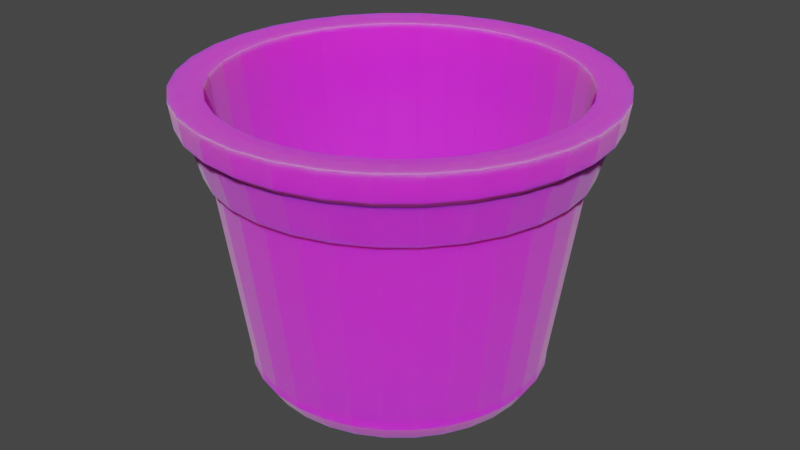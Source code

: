 # Source: Vaso_1.blend  (saved by Blender 3.1.7; exported with 4.5.12 LTS)
import bpy
from mathutils import Matrix  # noqa: F401  (used for matrix-valued properties, if any)

bpy.ops.wm.read_factory_settings(use_empty=True)
scene = bpy.context.scene
scene.name = 'Scene'

# ---- collections
col_collection = bpy.data.collections.new('Collection'); scene.collection.children.link(col_collection)

# ---- images (referenced by path relative to the original .blend; pixels are not part of the script)
import os
ASSET_DIR = os.environ.get("B2B_ASSET_DIR", "")  # directory of the original .blend (textures are referenced by path, not embedded)
HERE = os.path.dirname(os.path.abspath(__file__))  # packed textures are extracted next to this script under _unpacked/

def load_image(name, relpath, width, height, colorspace="sRGB"):
    """Load a texture the original file referenced (path relative to the .blend, or extracted next to this script)."""
    p = next((c for c in (os.path.join(HERE, relpath), os.path.join(ASSET_DIR, relpath)) if relpath and os.path.exists(c)), "")
    if p:
        img = bpy.data.images.load(p, check_existing=True)
        img.name = name
    else:  # same state as the original file: an image datablock whose file is absent (Cycles renders it pink)
        img = bpy.data.images.new(name, width, height)
        img.source = "FILE"
        img.filepath = "//" + (relpath or name)
    img.colorspace_settings.name = colorspace
    return img
img_textura_png = load_image('textura.png', 'texturas/textura.png', 1024, 1024, 'sRGB')

# ---- materials (node trees are filled in below, after node groups)
mat_base = bpy.data.materials.new('Base')
mat_base.use_transparent_shadow = False

# ---- material node trees
mat_base.use_nodes = True; mat_base.node_tree.nodes.clear()
_N = mat_base.node_tree.nodes; _L = mat_base.node_tree.links
n0 = _N.new('ShaderNodeBsdfPrincipled'); n0.name = 'Principled BSDF'; n0.location = (10, 300)
n0.distribution = 'GGX'
n0.subsurface_method = 'RANDOM_WALK_SKIN'
n0.inputs[2].default_value = 0.8864
n0.inputs[3].default_value = 1.45
n0.inputs[8].default_value = 1.0
n0.inputs[10].default_value = 0.2591
n0.inputs[12].default_value = 1.0
n0.inputs[13].default_value = 0.1864
n0.inputs[14].default_value = (0.4578, 0.1133, 0.0345, 1.0)
n0.inputs[15].default_value = 1.0
n0.inputs[24].default_value = 0.2
n0.inputs[27].default_value = (0.0, 0.0, 0.0, 1.0)
n0.inputs[28].default_value = 26.3
n1 = _N.new('ShaderNodeOutputMaterial'); n1.name = 'Material Output'; n1.location = (300, 300)
n2 = _N.new('ShaderNodeTexImage'); n2.name = 'Image Texture'; n2.location = (-340, 221)
n2.image = img_textura_png
n3 = _N.new('ShaderNodeMix'); n3.name = 'Mix'; n3.location = (-160, 180)
n3.data_type = 'RGBA'
n3.inputs[0].default_value = 0.2591
n3.inputs[7].default_value = (0.5129, 0.1252, 0.03665, 1.0)
_L.new(n0.outputs[0], n1.inputs[0])
_L.new(n2.outputs[0], n3.inputs[6])
_L.new(n3.outputs[2], n0.inputs[0])
n1.is_active_output = True

# ---- world
world_world = bpy.data.worlds.new('World'); scene.world = world_world
world_world.use_nodes = True; world_world.node_tree.nodes.clear()
_N = world_world.node_tree.nodes; _L = world_world.node_tree.links
n0 = _N.new('ShaderNodeOutputWorld'); n0.name = 'World Output'; n0.location = (300, 300)
n1 = _N.new('ShaderNodeBackground'); n1.name = 'Background'; n1.location = (10, 300)
n1.inputs[0].default_value = (0.05088, 0.05088, 0.05088, 1.0)
_L.new(n1.outputs[0], n0.inputs[0])
n0.is_active_output = True
world_world.color = (0.05088, 0.05088, 0.05088)
world_world.use_sun_shadow = False
world_world.sun_shadow_jitter_overblur = 0.0

# ---- meshes
me_circle = bpy.data.meshes.new('Circle')
me_circle.from_pydata([(0.0, 1.0, 0.1229), (-0.1951, 0.9808, 0.1229), (-0.3827, 0.9239, 0.1229), (-0.5556, 0.8315, 0.1229), (-0.7071, 0.7071, 0.1229), (-0.8315, 0.5556, 0.1229), (-0.9239, 0.3827, 0.1229), (-0.9808, 0.1951, 0.1229), (-1.0, -4.371e-08, 0.1229), (-0.9808, -0.1951, 0.1229), (-0.9239, -0.3827, 0.1229), (-0.8315, -0.5556, 0.1229), (-0.7071, -0.7071, 0.1229), (-0.5556, -0.8315, 0.1229), (-0.3827, -0.9239, 0.1229), (-0.1951, -0.9808, 0.1229), (8.742e-08, -1.0, 0.1229), (0.1951, -0.9808, 0.1229), (0.3827, -0.9239, 0.1229), (0.5556, -0.8315, 0.1229), (0.7071, -0.7071, 0.1229), (0.8315, -0.5556, 0.1229), (0.9239, -0.3827, 0.1229), (0.9808, -0.1951, 0.1229), (1.0, 1.192e-08, 0.1229), (0.9808, 0.1951, 0.1229), (0.9239, 0.3827, 0.1229), (0.8315, 0.5556, 0.1229), (0.7071, 0.7071, 0.1229), (0.5556, 0.8315, 0.1229), (0.3827, 0.9239, 0.1229), (0.1951, 0.9808, 0.1229), (7.75e-09, 1.257, 1.83), (-0.2452, 1.233, 1.83), (-0.481, 1.161, 1.83), (-0.6983, 1.045, 1.83), (-0.8887, 0.8887, 1.83), (-1.045, 0.6983, 1.83), (-1.161, 0.481, 1.83), (-1.233, 0.2452, 1.83), (-1.257, -5.016e-08, 1.83), (-1.233, -0.2452, 1.83), (-1.161, -0.481, 1.83), (-1.045, -0.6983, 1.83), (-0.8887, -0.8887, 1.83), (-0.6983, -1.045, 1.83), (-0.481, -1.161, 1.83), (-0.2452, -1.233, 1.83), (1.176e-07, -1.257, 1.83), (0.2452, -1.233, 1.83), (0.481, -1.161, 1.83), (0.6983, -1.045, 1.83), (0.8887, -0.8887, 1.83), (1.045, -0.6983, 1.83), (1.161, -0.481, 1.83), (1.233, -0.2452, 1.83), (1.257, 1.977e-08, 1.83), (1.233, 0.2452, 1.83), (1.161, 0.481, 1.83), (1.045, 0.6983, 1.83), (0.8887, 0.8887, 1.83), (0.6983, 1.045, 1.83), (0.481, 1.161, 1.83), (0.2452, 1.233, 1.83), (-1.019, 0.6809, 1.623), (-0.8667, 0.8667, 1.623), (6.808e-09, 1.226, 1.623), (0.2391, 1.202, 1.623), (0.6809, -1.019, 1.623), (0.469, -1.132, 1.623), (-1.132, 0.469, 1.623), (0.8667, -0.8667, 1.623), (-1.202, 0.2391, 1.623), (1.019, -0.6809, 1.623), (-1.226, -4.937e-08, 1.623), (1.132, -0.469, 1.623), (-1.202, -0.2391, 1.623), (1.202, -0.2391, 1.623), (-1.132, -0.469, 1.623), (1.226, 1.882e-08, 1.623), (-1.019, -0.6809, 1.623), (1.202, 0.2391, 1.623), (-0.8667, -0.8667, 1.623), (1.132, 0.469, 1.623), (-0.6809, -1.019, 1.623), (1.019, 0.6809, 1.623), (-0.469, -1.132, 1.623), (-0.2391, 1.202, 1.623), (0.8667, 0.8667, 1.623), (-0.2391, -1.202, 1.623), (-0.469, 1.132, 1.623), (0.6809, 1.019, 1.623), (1.14e-07, -1.226, 1.623), (-0.6809, 1.019, 1.623), (0.469, 1.132, 1.623), (0.2391, -1.202, 1.623), (-0.2733, 1.374, 1.842), (8.055e-09, 1.401, 1.842), (-0.536, 1.294, 1.842), (-0.7782, 1.165, 1.842), (-0.9905, 0.9905, 1.842), (-1.165, 0.7782, 1.842), (-1.294, 0.536, 1.842), (-1.374, 0.2733, 1.842), (-1.401, -5.389e-08, 1.842), (-1.374, -0.2733, 1.842), (-1.294, -0.536, 1.842), (-1.165, -0.7782, 1.842), (-0.9905, -0.9905, 1.842), (-0.7782, -1.165, 1.842), (-0.536, -1.294, 1.842), (-0.2733, -1.374, 1.842), (1.305e-07, -1.401, 1.842), (0.2733, -1.374, 1.842), (0.536, -1.294, 1.842), (0.7782, -1.165, 1.842), (0.9905, -0.9905, 1.842), (1.165, -0.7782, 1.842), (1.294, -0.536, 1.842), (1.374, -0.2733, 1.842), (1.401, 2.404e-08, 1.842), (1.374, 0.2733, 1.842), (1.294, 0.536, 1.842), (1.165, 0.7782, 1.842), (0.9905, 0.9905, 1.842), (0.7782, 1.165, 1.842), (0.536, 1.294, 1.842), (0.2733, 1.374, 1.842), (-0.2314, 1.163, 1.83), (8.177e-09, 1.186, 1.83), (-0.454, 1.096, 1.83), (-0.6591, 0.9864, 1.83), (-0.8388, 0.8388, 1.83), (-0.9864, 0.6591, 1.83), (-1.096, 0.454, 1.83), (-1.163, 0.2314, 1.83), (-1.186, -4.88e-08, 1.83), (-1.163, -0.2314, 1.83), (-1.096, -0.454, 1.83), (-0.9864, -0.6591, 1.83), (-0.8388, -0.8388, 1.83), (-0.6591, -0.9864, 1.83), (-0.454, -1.096, 1.83), (-0.2314, -1.163, 1.83), (1.119e-07, -1.186, 1.83), (0.2314, -1.163, 1.83), (0.454, -1.096, 1.83), (0.6591, -0.9864, 1.83), (0.8388, -0.8388, 1.83), (0.9864, -0.6591, 1.83), (1.096, -0.454, 1.83), (1.163, -0.2314, 1.83), (1.186, 1.72e-08, 1.83), (1.163, 0.2314, 1.83), (1.096, 0.454, 1.83), (0.9864, 0.6591, 1.83), (0.8388, 0.8388, 1.83), (0.6591, 0.9864, 1.83), (0.454, 1.096, 1.83), (0.2314, 1.163, 1.83), (-0.1931, 0.9705, 0.1399), (7.565e-08, 0.9896, 0.1399), (-0.3787, 0.9142, 0.1399), (-0.5498, 0.8228, 0.1399), (-0.6997, 0.6997, 0.1399), (-0.8228, 0.5498, 0.1399), (-0.9142, 0.3787, 0.1399), (-0.9705, 0.1931, 0.1399), (-0.9896, -4.206e-08, 0.1399), (-0.9705, -0.1931, 0.1399), (-0.9142, -0.3787, 0.1399), (-0.8228, -0.5498, 0.1399), (-0.6997, -0.6997, 0.1399), (-0.5498, -0.8228, 0.1399), (-0.3787, -0.9142, 0.1399), (-0.1931, -0.9705, 0.1399), (1.622e-07, -0.9896, 0.1399), (0.1931, -0.9705, 0.1399), (0.3787, -0.9142, 0.1399), (0.5498, -0.8228, 0.1399), (0.6997, -0.6997, 0.1399), (0.8228, -0.5498, 0.1399), (0.9142, -0.3787, 0.1399), (0.9705, -0.1931, 0.1399), (0.9896, 1.3e-08, 0.1399), (0.9705, 0.1931, 0.1399), (0.9142, 0.3787, 0.1399), (0.8228, 0.5498, 0.1399), (0.6997, 0.6997, 0.1399), (0.5498, 0.8228, 0.1399), (0.3787, 0.9142, 0.1399), (0.1931, 0.9705, 0.1399), (-1.144, 0.7643, 1.676), (-1.081, 0.7221, 1.617), (7.302e-09, 1.376, 1.676), (6.915e-09, 1.3, 1.617), (0.7643, -1.144, 1.676), (0.7221, -1.081, 1.617), (-1.271, 0.5265, 1.676), (-1.201, 0.4974, 1.617), (0.9728, -0.9728, 1.676), (0.9191, -0.9191, 1.617), (-1.349, 0.2684, 1.676), (-1.275, 0.2536, 1.617), (1.144, -0.7643, 1.676), (1.081, -0.7221, 1.617), (-1.376, -5.326e-08, 1.676), (-1.3, -5.126e-08, 1.617), (1.271, -0.5265, 1.676), (1.201, -0.4974, 1.617), (-1.349, -0.2684, 1.676), (-1.275, -0.2536, 1.617), (1.349, -0.2684, 1.676), (1.275, -0.2536, 1.617), (-1.271, -0.5265, 1.676), (-1.201, -0.4974, 1.617), (1.376, 2.328e-08, 1.676), (1.3, 2.106e-08, 1.617), (-1.144, -0.7643, 1.676), (-1.081, -0.7221, 1.617), (1.349, 0.2684, 1.676), (1.275, 0.2536, 1.617), (-0.9728, -0.9728, 1.676), (-0.9191, -0.9191, 1.617), (1.271, 0.5265, 1.676), (1.201, 0.4974, 1.617), (-0.7643, -1.144, 1.676), (-0.7221, -1.081, 1.617), (1.144, 0.7643, 1.676), (1.081, 0.7221, 1.617), (-0.5265, -1.271, 1.676), (-0.4974, -1.201, 1.617), (-0.2684, 1.349, 1.676), (-0.2536, 1.275, 1.617), (0.9728, 0.9728, 1.676), (0.9191, 0.9191, 1.617), (-0.2684, -1.349, 1.676), (-0.2536, -1.275, 1.617), (-0.5265, 1.271, 1.676), (-0.4974, 1.201, 1.617), (0.7643, 1.144, 1.676), (0.7221, 1.081, 1.617), (1.276e-07, -1.376, 1.676), (1.205e-07, -1.3, 1.617), (-0.7643, 1.144, 1.676), (-0.7221, 1.081, 1.617), (0.5265, 1.271, 1.676), (0.4974, 1.201, 1.617), (0.2684, -1.349, 1.676), (0.2536, -1.275, 1.617), (-0.9191, 0.9191, 1.617), (-0.9728, 0.9728, 1.676), (0.2536, 1.275, 1.617), (0.2684, 1.349, 1.676), (0.4974, -1.201, 1.617), (0.5265, -1.271, 1.676), (0.0, 1.0, 0.07256), (2.045e-08, 0.9105, 0.001781), (-0.1776, 0.893, 0.001781), (-0.1951, 0.9808, 0.07256), (-0.3484, 0.8412, 0.001781), (-0.3827, 0.9239, 0.07256), (-0.5059, 0.7571, 0.001781), (-0.5556, 0.8315, 0.07256), (-0.6438, 0.6438, 0.001781), (-0.7071, 0.7071, 0.07256), (-0.7571, 0.5059, 0.001781), (-0.8315, 0.5556, 0.07256), (-0.8412, 0.3484, 0.001781), (-0.9239, 0.3827, 0.07256), (-0.893, 0.1776, 0.001781), (-0.9808, 0.1951, 0.07256), (-0.9105, -3.927e-08, 0.001781), (-1.0, -4.371e-08, 0.07256), (-0.893, -0.1776, 0.001781), (-0.9808, -0.1951, 0.07256), (-0.8412, -0.3484, 0.001781), (-0.9239, -0.3827, 0.07256), (-0.7571, -0.5059, 0.001781), (-0.8315, -0.5556, 0.07256), (-0.6438, -0.6438, 0.001781), (-0.7071, -0.7071, 0.07256), (-0.5059, -0.7571, 0.001781), (-0.5556, -0.8315, 0.07256), (-0.3484, -0.8412, 0.001781), (-0.3827, -0.9239, 0.07256), (-0.1776, -0.893, 0.001781), (-0.1951, -0.9808, 0.07256), (7.876e-08, -0.9105, 0.001781), (8.742e-08, -1.0, 0.07256), (0.1776, -0.893, 0.001781), (0.1951, -0.9808, 0.07256), (0.3484, -0.8412, 0.001781), (0.3827, -0.9239, 0.07256), (0.5059, -0.7571, 0.001781), (0.5556, -0.8315, 0.07256), (0.6438, -0.6438, 0.001781), (0.7071, -0.7071, 0.07256), (0.7571, -0.5059, 0.001781), (0.8315, -0.5556, 0.07256), (0.8412, -0.3484, 0.001781), (0.9239, -0.3827, 0.07256), (0.893, -0.1776, 0.001781), (0.9808, -0.1951, 0.07256), (0.9105, 1.285e-08, 0.001781), (1.0, 1.192e-08, 0.07256), (0.893, 0.1776, 0.001781), (0.9808, 0.1951, 0.07256), (0.8412, 0.3484, 0.001781), (0.9239, 0.3827, 0.07256), (0.7571, 0.5059, 0.001781), (0.8315, 0.5556, 0.07256), (0.6438, 0.6438, 0.001781), (0.7071, 0.7071, 0.07256), (0.5059, 0.7571, 0.001781), (0.5556, 0.8315, 0.07256), (0.3484, 0.8412, 0.001781), (0.3827, 0.9239, 0.07256), (0.1776, 0.893, 0.001781), (0.1951, 0.9808, 0.07256), (1.816e-08, 0.9271, -0.03479), (-0.1809, 0.9093, -0.03479), (-0.3548, 0.8565, -0.03479), (-0.5151, 0.7709, -0.03479), (-0.6556, 0.6556, -0.03479), (-0.7709, 0.5151, -0.03479), (-0.8565, 0.3548, -0.03479), (-0.9093, 0.1809, -0.03479), (-0.9271, -3.958e-08, -0.03479), (-0.9093, -0.1809, -0.03479), (-0.8565, -0.3548, -0.03479), (-0.7709, -0.5151, -0.03479), (-0.6556, -0.6556, -0.03479), (-0.5151, -0.7709, -0.03479), (-0.3548, -0.8565, -0.03479), (-0.1809, -0.9093, -0.03479), (7.963e-08, -0.9271, -0.03479), (0.1809, -0.9093, -0.03479), (0.3548, -0.8565, -0.03479), (0.5151, -0.7709, -0.03479), (0.6556, -0.6556, -0.03479), (0.7709, -0.5151, -0.03479), (0.8565, -0.3548, -0.03479), (0.9093, -0.1809, -0.03479), (0.9271, 1.304e-08, -0.03479), (0.9093, 0.1809, -0.03479), (0.8565, 0.3548, -0.03479), (0.7709, 0.5151, -0.03479), (0.6556, 0.6556, -0.03479), (0.5151, 0.7709, -0.03479), (0.3548, 0.8565, -0.03479), (0.1809, 0.9093, -0.03479), (-1.05, 0.7018, 1.619), (6.86e-09, 1.263, 1.619), (0.7018, -1.05, 1.619), (-1.167, 0.4834, 1.619), (0.8932, -0.8932, 1.619), (-1.239, 0.2464, 1.619), (1.05, -0.7018, 1.619), (-1.263, -5.037e-08, 1.619), (1.167, -0.4834, 1.619), (-1.239, -0.2464, 1.619), (1.239, -0.2464, 1.619), (-1.167, -0.4834, 1.619), (1.263, 1.991e-08, 1.619), (-1.05, -0.7018, 1.619), (1.239, 0.2464, 1.619), (-0.8932, -0.8932, 1.619), (1.167, 0.4834, 1.619), (-0.7018, -1.05, 1.619), (1.05, 0.7018, 1.619), (-0.4834, -1.167, 1.619), (-0.2464, 1.239, 1.619), (0.8932, 0.8932, 1.619), (-0.2464, -1.239, 1.619), (-0.4834, 1.167, 1.619), (0.7018, 1.05, 1.619), (1.173e-07, -1.263, 1.619), (-0.7018, 1.05, 1.619), (0.4834, 1.167, 1.619), (0.2464, -1.239, 1.619), (-0.8932, 0.8932, 1.619), (0.2464, 1.239, 1.619), (0.4834, -1.167, 1.619), (-0.9889, 0.6608, 1.37), (6.568e-09, 1.189, 1.37), (0.6608, -0.9889, 1.37), (-1.099, 0.4552, 1.37), (0.841, -0.841, 1.37), (-1.167, 0.232, 1.37), (0.9889, -0.6608, 1.37), (-1.189, -4.808e-08, 1.37), (1.099, -0.4552, 1.37), (-1.167, -0.232, 1.37), (1.167, -0.232, 1.37), (-1.099, -0.4552, 1.37), (1.189, 1.809e-08, 1.37), (-0.9889, -0.6608, 1.37), (1.167, 0.232, 1.37), (-0.841, -0.841, 1.37), (1.099, 0.4552, 1.37), (-0.6608, -0.9889, 1.37), (0.9889, 0.6608, 1.37), (-0.4552, -1.099, 1.37), (-0.232, 1.167, 1.37), (0.841, 0.841, 1.37), (-0.232, -1.167, 1.37), (-0.4552, 1.099, 1.37), (0.6608, 0.9889, 1.37), (1.105e-07, -1.189, 1.37), (-0.6608, 0.9889, 1.37), (0.4552, 1.099, 1.37), (0.232, -1.167, 1.37), (-0.841, 0.841, 1.37), (0.232, 1.167, 1.37), (0.4552, -1.099, 1.37), (0.2551, -1.282, 1.624), (0.5004, -1.208, 1.624), (0.5004, 1.208, 1.624), (0.2551, 1.282, 1.624), (-0.7264, 1.087, 1.624), (-0.9246, 0.9246, 1.624), (1.217e-07, -1.308, 1.624), (0.7264, 1.087, 1.624), (-0.5004, 1.208, 1.624), (-0.2551, -1.282, 1.624), (0.9246, 0.9246, 1.624), (-0.2551, 1.282, 1.624), (-0.5004, -1.208, 1.624), (1.087, 0.7264, 1.624), (7.429e-09, 1.308, 1.624), (-0.7264, -1.087, 1.624), (1.208, 0.5004, 1.624), (-0.9246, -0.9246, 1.624), (1.282, 0.2551, 1.624), (-1.087, -0.7264, 1.624), (1.308, 2.103e-08, 1.624), (-1.208, -0.5004, 1.624), (1.282, -0.2551, 1.624), (-1.282, -0.2551, 1.624), (1.208, -0.5004, 1.624), (-1.308, -5.172e-08, 1.624), (1.087, -0.7264, 1.624), (-1.282, 0.2551, 1.624), (0.9246, -0.9246, 1.624), (-1.208, 0.5004, 1.624), (0.7264, -1.087, 1.624), (-1.087, 0.7264, 1.624), (0.2402, -1.208, 1.366), (0.4712, -1.137, 1.366), (0.4712, 1.137, 1.366), (0.2402, 1.208, 1.366), (-0.684, 1.024, 1.366), (-0.8706, 0.8706, 1.366), (1.148e-07, -1.231, 1.366), (0.684, 1.024, 1.366), (-0.4712, 1.137, 1.366), (-0.2402, -1.208, 1.366), (0.8706, 0.8706, 1.366), (-0.2402, 1.208, 1.366), (-0.4712, -1.137, 1.366), (1.024, 0.684, 1.366), (7.126e-09, 1.231, 1.366), (-0.684, -1.024, 1.366), (1.137, 0.4712, 1.366), (-0.8706, -0.8706, 1.366), (1.208, 0.2402, 1.366), (-1.024, -0.684, 1.366), (1.231, 1.915e-08, 1.366), (-1.137, -0.4712, 1.366), (1.208, -0.2402, 1.366), (-1.208, -0.2402, 1.366), (1.137, -0.4712, 1.366), (-1.231, -4.935e-08, 1.366), (1.024, -0.684, 1.366), (-1.208, 0.2402, 1.366), (0.8706, -0.8706, 1.366), (-1.137, 0.4712, 1.366), (0.684, -1.024, 1.366), (-1.024, 0.684, 1.366)], [], [(319, 256, 0, 31), (240, 246, 126, 125), (277, 279, 11, 10), (305, 307, 25, 24), (279, 281, 12, 11), (307, 309, 26, 25), (281, 283, 13, 12), (309, 311, 27, 26), (283, 285, 14, 13), (311, 313, 28, 27), (285, 287, 15, 14), (258, 257, 318, 316, 314, 312, 310, 308, 306, 304, 302, 300, 298, 296, 294, 292, 290, 288, 286, 284, 282, 280, 278, 276, 274, 272, 270, 268, 266, 264, 262, 260), (313, 315, 29, 28), (287, 289, 16, 15), (261, 263, 3, 2), (315, 317, 30, 29), (289, 291, 17, 16), (263, 265, 4, 3), (317, 319, 31, 30), (291, 293, 18, 17), (265, 267, 5, 4), (293, 295, 19, 18), (267, 269, 6, 5), (259, 261, 2, 1), (295, 297, 20, 19), (269, 271, 7, 6), (297, 299, 21, 20), (271, 273, 8, 7), (299, 301, 22, 21), (273, 275, 9, 8), (301, 303, 23, 22), (275, 277, 10, 9), (303, 305, 24, 23), (53, 54, 150, 149), (194, 232, 96, 97), (55, 54, 118, 119), (92, 95, 249, 243), (66, 87, 233, 195), (54, 53, 117, 118), (242, 248, 113, 112), (70, 72, 203, 199), (53, 52, 116, 117), (244, 251, 100, 99), (251, 192, 101, 100), (52, 51, 115, 116), (246, 253, 127, 126), (255, 196, 115, 114), (51, 50, 114, 115), (248, 255, 114, 113), (198, 202, 103, 102), (50, 49, 113, 114), (200, 204, 117, 116), (49, 48, 112, 113), (202, 206, 104, 103), (48, 47, 111, 112), (204, 208, 118, 117), (47, 46, 110, 111), (206, 210, 105, 104), (46, 45, 109, 110), (208, 212, 119, 118), (45, 44, 108, 109), (210, 214, 106, 105), (44, 43, 107, 108), (212, 216, 120, 119), (43, 42, 106, 107), (17, 18, 69, 95), (30, 31, 67, 94), (3, 4, 65, 93), (16, 17, 95, 92), (29, 30, 94, 91), (2, 3, 93, 90), (15, 16, 92, 89), (28, 29, 91, 88), (1, 2, 90, 87), (14, 15, 89, 86), (27, 28, 88, 85), (0, 1, 87, 66), (13, 14, 86, 84), (26, 27, 85, 83), (12, 13, 84, 82), (25, 26, 83, 81), (11, 12, 82, 80), (24, 25, 81, 79), (10, 11, 80, 78), (23, 24, 79, 77), (9, 10, 78, 76), (22, 23, 77, 75), (8, 9, 76, 74), (21, 22, 75, 73), (7, 8, 74, 72), (20, 21, 73, 71), (6, 7, 72, 70), (19, 20, 71, 68), (5, 6, 70, 64), (18, 19, 68, 69), (31, 0, 66, 67), (4, 5, 64, 65), (192, 198, 102, 101), (68, 71, 201, 197), (196, 200, 116, 115), (65, 64, 193, 250), (69, 68, 197, 254), (71, 73, 205, 201), (72, 74, 207, 203), (73, 75, 209, 205), (74, 76, 211, 207), (75, 77, 213, 209), (76, 78, 215, 211), (77, 79, 217, 213), (78, 80, 219, 215), (79, 81, 221, 217), (218, 222, 108, 107), (80, 82, 223, 219), (81, 83, 225, 221), (82, 84, 227, 223), (83, 85, 229, 225), (84, 86, 231, 227), (67, 66, 195, 252), (85, 88, 235, 229), (86, 89, 237, 231), (87, 90, 239, 233), (88, 91, 241, 235), (89, 92, 243, 237), (90, 93, 245, 239), (91, 94, 247, 241), (93, 65, 250, 245), (94, 67, 252, 247), (95, 69, 254, 249), (56, 55, 119, 120), (238, 244, 99, 98), (57, 56, 120, 121), (236, 242, 112, 111), (58, 57, 121, 122), (234, 240, 125, 124), (59, 58, 122, 123), (33, 32, 97, 96), (232, 238, 98, 96), (60, 59, 123, 124), (34, 33, 96, 98), (230, 236, 111, 110), (61, 60, 124, 125), (35, 34, 98, 99), (253, 194, 97, 127), (62, 61, 125, 126), (36, 35, 99, 100), (228, 234, 124, 123), (63, 62, 126, 127), (37, 36, 100, 101), (226, 230, 110, 109), (32, 63, 127, 97), (38, 37, 101, 102), (224, 228, 123, 122), (39, 38, 102, 103), (222, 226, 109, 108), (40, 39, 103, 104), (220, 224, 122, 121), (41, 40, 104, 105), (216, 220, 121, 120), (42, 41, 105, 106), (214, 218, 107, 106), (134, 135, 167, 166), (40, 41, 137, 136), (54, 55, 151, 150), (41, 42, 138, 137), (55, 56, 152, 151), (42, 43, 139, 138), (56, 57, 153, 152), (43, 44, 140, 139), (57, 58, 154, 153), (44, 45, 141, 140), (58, 59, 155, 154), (45, 46, 142, 141), (32, 33, 128, 129), (59, 60, 156, 155), (46, 47, 143, 142), (33, 34, 130, 128), (60, 61, 157, 156), (47, 48, 144, 143), (34, 35, 131, 130), (61, 62, 158, 157), (48, 49, 145, 144), (35, 36, 132, 131), (62, 63, 159, 158), (49, 50, 146, 145), (36, 37, 133, 132), (63, 32, 129, 159), (50, 51, 147, 146), (37, 38, 134, 133), (51, 52, 148, 147), (38, 39, 135, 134), (52, 53, 149, 148), (39, 40, 136, 135), (160, 162, 163, 164, 165, 166, 167, 168, 169, 170, 171, 172, 173, 174, 175, 176, 177, 178, 179, 180, 181, 182, 183, 184, 185, 186, 187, 188, 189, 190, 191, 161), (148, 149, 181, 180), (135, 136, 168, 167), (149, 150, 182, 181), (136, 137, 169, 168), (150, 151, 183, 182), (137, 138, 170, 169), (151, 152, 184, 183), (138, 139, 171, 170), (152, 153, 185, 184), (139, 140, 172, 171), (153, 154, 186, 185), (140, 141, 173, 172), (154, 155, 187, 186), (141, 142, 174, 173), (129, 128, 160, 161), (155, 156, 188, 187), (142, 143, 175, 174), (128, 130, 162, 160), (156, 157, 189, 188), (143, 144, 176, 175), (130, 131, 163, 162), (157, 158, 190, 189), (144, 145, 177, 176), (131, 132, 164, 163), (158, 159, 191, 190), (145, 146, 178, 177), (132, 133, 165, 164), (159, 129, 161, 191), (146, 147, 179, 178), (133, 134, 166, 165), (147, 148, 180, 179), (255, 248, 249, 254), (253, 246, 247, 252), (251, 244, 245, 250), (248, 242, 243, 249), (246, 240, 241, 247), (244, 238, 239, 245), (242, 236, 237, 243), (240, 234, 235, 241), (238, 232, 233, 239), (236, 230, 231, 237), (234, 228, 229, 235), (232, 194, 195, 233), (230, 226, 227, 231), (228, 224, 225, 229), (226, 222, 223, 227), (224, 220, 221, 225), (222, 218, 219, 223), (220, 216, 217, 221), (218, 214, 215, 219), (216, 212, 213, 217), (214, 210, 211, 215), (212, 208, 209, 213), (210, 206, 207, 211), (208, 204, 205, 209), (206, 202, 203, 207), (204, 200, 201, 205), (202, 198, 199, 203), (200, 196, 197, 201), (198, 192, 193, 199), (196, 255, 254, 197), (194, 253, 252, 195), (192, 251, 250, 193), (64, 70, 199, 193), (259, 256, 320, 321), (261, 259, 321, 322), (263, 261, 322, 323), (265, 263, 323, 324), (267, 265, 324, 325), (269, 267, 325, 326), (271, 269, 326, 327), (273, 271, 327, 328), (275, 273, 328, 329), (277, 275, 329, 330), (279, 277, 330, 331), (281, 279, 331, 332), (283, 281, 332, 333), (285, 283, 333, 334), (287, 285, 334, 335), (289, 287, 335, 336), (291, 289, 336, 337), (293, 291, 337, 338), (295, 293, 338, 339), (297, 295, 339, 340), (299, 297, 340, 341), (301, 299, 341, 342), (303, 301, 342, 343), (305, 303, 343, 344), (307, 305, 344, 345), (309, 307, 345, 346), (311, 309, 346, 347), (313, 311, 347, 348), (315, 313, 348, 349), (317, 315, 349, 350), (319, 317, 350, 351), (256, 319, 351, 320), (256, 259, 1, 0), (257, 258, 321, 320), (258, 260, 322, 321), (260, 262, 323, 322), (262, 264, 324, 323), (264, 266, 325, 324), (266, 268, 326, 325), (268, 270, 327, 326), (270, 272, 328, 327), (272, 274, 329, 328), (274, 276, 330, 329), (276, 278, 331, 330), (278, 280, 332, 331), (280, 282, 333, 332), (282, 284, 334, 333), (284, 286, 335, 334), (286, 288, 336, 335), (288, 290, 337, 336), (290, 292, 338, 337), (292, 294, 339, 338), (294, 296, 340, 339), (296, 298, 341, 340), (298, 300, 342, 341), (300, 302, 343, 342), (302, 304, 344, 343), (304, 306, 345, 344), (306, 308, 346, 345), (308, 310, 347, 346), (310, 312, 348, 347), (312, 314, 349, 348), (314, 316, 350, 349), (316, 318, 351, 350), (318, 257, 320, 351), (229, 225, 368, 370), (211, 207, 359, 361), (237, 231, 371, 374), (219, 215, 363, 365), (201, 197, 354, 356), (245, 239, 375, 378), (227, 223, 367, 369), (209, 205, 358, 360), (252, 247, 379, 382), (235, 229, 370, 373), (217, 213, 362, 364), (193, 199, 355, 352), (243, 237, 374, 377), (225, 221, 366, 368), (207, 203, 357, 359), (197, 254, 383, 354), (250, 245, 378, 381), (233, 195, 353, 372), (215, 211, 361, 363), (195, 252, 382, 353), (241, 235, 373, 376), (223, 219, 365, 367), (205, 201, 356, 358), (249, 243, 377, 380), (231, 227, 369, 371), (213, 209, 360, 362), (193, 250, 381, 352), (239, 233, 372, 375), (221, 217, 364, 366), (203, 199, 355, 357), (254, 249, 380, 383), (247, 241, 376, 379), (399, 401, 463, 465), (358, 356, 444, 442), (400, 402, 461, 464), (359, 357, 443, 441), (401, 403, 460, 463), (360, 358, 442, 440), (385, 404, 459, 462), (361, 359, 441, 439), (402, 405, 458, 461), (362, 360, 440, 438), (403, 406, 457, 460), (363, 361, 439, 437), (404, 407, 456, 459), (364, 362, 438, 436), (405, 408, 455, 458), (365, 363, 437, 435), (406, 409, 454, 457), (366, 364, 436, 434), (407, 410, 452, 456), (413, 384, 479, 453), (367, 365, 435, 433), (408, 411, 450, 455), (414, 385, 462, 451), (368, 366, 434, 432), (409, 412, 448, 454), (415, 386, 478, 449), (369, 367, 433, 431), (410, 413, 453, 452), (387, 384, 479, 477), (370, 368, 432, 429), (411, 414, 451, 450), (386, 388, 476, 478), (444, 446, 478, 476), (431, 433, 465, 463), (419, 418, 450, 451), (447, 479, 477, 445), (432, 434, 466, 464), (421, 420, 452, 453), (446, 417, 449, 478), (433, 435, 467, 465), (416, 422, 454, 448), (430, 419, 451, 462), (434, 436, 468, 466), (418, 423, 455, 450), (447, 421, 453, 479), (435, 437, 469, 467), (420, 424, 456, 452), (436, 438, 470, 468), (422, 425, 457, 454), (437, 439, 471, 469), (423, 426, 458, 455), (438, 440, 472, 470), (424, 427, 459, 456), (439, 441, 473, 471), (425, 428, 460, 457), (440, 442, 474, 472), (426, 429, 461, 458), (441, 443, 475, 473), (427, 430, 462, 459), (442, 444, 476, 474), (428, 431, 463, 460), (443, 445, 477, 475), (429, 432, 464, 461), (417, 416, 448, 449), (357, 355, 445, 443), (383, 380, 416, 417), (398, 400, 464, 466), (356, 354, 446, 444), (382, 379, 418, 419), (397, 399, 465, 467), (352, 355, 445, 447), (381, 378, 420, 421), (396, 398, 466, 468), (354, 383, 417, 446), (380, 377, 422, 416), (395, 397, 467, 469), (353, 382, 419, 430), (379, 376, 423, 418), (394, 396, 468, 470), (352, 381, 421, 447), (378, 375, 424, 420), (393, 395, 469, 471), (377, 374, 425, 422), (392, 394, 470, 472), (376, 373, 426, 423), (391, 393, 471, 473), (375, 372, 427, 424), (390, 392, 472, 474), (374, 371, 428, 425), (389, 391, 473, 475), (373, 370, 429, 426), (388, 390, 474, 476), (372, 353, 430, 427), (387, 389, 475, 477), (412, 415, 449, 448), (371, 369, 431, 428)])
_uv = me_circle.uv_layers.new(name='UVMap')
_uv.uv.foreach_set('vector', [0.6552, 0.2463, 0.6486, 0.2394, 0.6496, 0.2366, 0.6565, 0.2439, 0.8724, 0.5531, 0.7565, 0.5531, 0.7612, 0.6747, 0.8791, 0.6747, 0.5873, 0.2853, 0.5871, 0.2974, 0.585, 0.2976, 0.5852, 0.2849, 0.6639, 0.3235, 0.6671, 0.3125, 0.6692, 0.3135, 0.6657, 0.3251, 0.5871, 0.2974, 0.5884, 0.3093, 0.5864, 0.3102, 0.585, 0.2976, 0.6671, 0.3125, 0.6689, 0.3007, 0.671, 0.3011, 0.6692, 0.3135, 0.5884, 0.3093, 0.5913, 0.3206, 0.5894, 0.322, 0.5864, 0.3102, 0.6689, 0.3007, 0.6692, 0.2886, 0.6713, 0.2883, 0.671, 0.3011, 0.5913, 0.3206, 0.5956, 0.3308, 0.5939, 0.3328, 0.5894, 0.322, 0.6692, 0.2886, 0.6678, 0.2766, 0.6699, 0.2758, 0.6713, 0.2883, 0.5956, 0.3308, 0.6011, 0.3396, 0.5997, 0.342, 0.5939, 0.3328, 0.5959, 0.06527, 0.6486, 0.1002, 0.6956, 0.15, 0.7351, 0.2129, 0.7656, 0.2861, 0.7859, 0.3671, 0.7955, 0.4526, 0.7936, 0.5394, 0.781, 0.6241, 0.7576, 0.7032, 0.7243, 0.7738, 0.6824, 0.8332, 0.6335, 0.8791, 0.5794, 0.9096, 0.5222, 0.9239, 0.4641, 0.9209, 0.4074, 0.9022, 0.3545, 0.8673, 0.3075, 0.8175, 0.2679, 0.7546, 0.2371, 0.6815, 0.2167, 0.6008, 0.2072, 0.5156, 0.2091, 0.4289, 0.2219, 0.3443, 0.2455, 0.2654, 0.2791, 0.1949, 0.3214, 0.1355, 0.3704, 0.08894, 0.4244, 0.05798, 0.4814, 0.0436, 0.5393, 0.04655, 0.6678, 0.2766, 0.665, 0.2653, 0.6669, 0.2639, 0.6699, 0.2758, 0.6011, 0.3396, 0.6077, 0.3465, 0.6067, 0.3494, 0.5997, 0.342, 0.6334, 0.2318, 0.6253, 0.2315, 0.6251, 0.2282, 0.6336, 0.2286, 0.665, 0.2653, 0.6607, 0.2551, 0.6624, 0.2531, 0.6669, 0.2639, 0.6077, 0.3465, 0.6151, 0.3514, 0.6144, 0.3545, 0.6067, 0.3494, 0.6253, 0.2315, 0.6173, 0.2335, 0.6168, 0.2304, 0.6251, 0.2282, 0.6607, 0.2551, 0.6552, 0.2463, 0.6565, 0.2439, 0.6624, 0.2531, 0.6151, 0.3514, 0.623, 0.3541, 0.6227, 0.3573, 0.6144, 0.3545, 0.6173, 0.2335, 0.6098, 0.2378, 0.6088, 0.2349, 0.6168, 0.2304, 0.623, 0.3541, 0.6311, 0.3545, 0.6312, 0.3577, 0.6227, 0.3573, 0.6098, 0.2378, 0.603, 0.2443, 0.6016, 0.2417, 0.6088, 0.2349, 0.6412, 0.2345, 0.6334, 0.2318, 0.6336, 0.2286, 0.6419, 0.2314, 0.6311, 0.3545, 0.639, 0.3524, 0.6396, 0.3556, 0.6312, 0.3577, 0.603, 0.2443, 0.5971, 0.2526, 0.5955, 0.2505, 0.6016, 0.2417, 0.639, 0.3524, 0.6466, 0.3481, 0.6475, 0.351, 0.6396, 0.3556, 0.5971, 0.2526, 0.5924, 0.2625, 0.5906, 0.2609, 0.5955, 0.2505, 0.6466, 0.3481, 0.6534, 0.3417, 0.6547, 0.3442, 0.6475, 0.351, 0.5924, 0.2625, 0.5891, 0.2735, 0.5871, 0.2725, 0.5906, 0.2609, 0.6534, 0.3417, 0.6592, 0.3334, 0.6609, 0.3355, 0.6547, 0.3442, 0.5891, 0.2735, 0.5873, 0.2853, 0.5852, 0.2849, 0.5871, 0.2725, 0.6592, 0.3334, 0.6639, 0.3235, 0.6657, 0.3251, 0.6609, 0.3355, 0.7229, 0.2873, 0.7445, 0.3665, 0.729, 0.3734, 0.7086, 0.2986, 0.5, 0.5531, 0.3692, 0.5531, 0.3669, 0.6747, 0.5, 0.6747, 0.7555, 0.4506, 0.7445, 0.3665, 0.7767, 0.3516, 0.789, 0.4454, 0.5412, 0.5378, 0.5747, 0.5586, 0.5714, 0.5746, 0.536, 0.5525, 0.7151, 0.04813, 0.6817, 0.02733, 0.6849, 0.01139, 0.7204, 0.03345, 0.7445, 0.3665, 0.7229, 0.2873, 0.7525, 0.2632, 0.7767, 0.3516, 0.5, 0.5531, 0.6308, 0.5531, 0.6331, 0.6747, 0.5, 0.6747, 0.5111, 0.07845, 0.4855, 0.1169, 0.4769, 0.1063, 0.5041, 0.0655, 0.7229, 0.2873, 0.6913, 0.2159, 0.7172, 0.1836, 0.7525, 0.2632, 0.1276, 0.5531, 0.02605, 0.5531, 0.01746, 0.6747, 0.1209, 0.6747, 0.9739, 0.5531, 0.8724, 0.5531, 0.8791, 0.6747, 0.9825, 0.6747, 0.6913, 0.2159, 0.6511, 0.1552, 0.6724, 0.1159, 0.7172, 0.1836, 0.7565, 0.5531, 0.6308, 0.5531, 0.6331, 0.6747, 0.7612, 0.6747, 0.7565, 0.5531, 0.8724, 0.5531, 0.8791, 0.6747, 0.7612, 0.6747, 0.6511, 0.1552, 0.6039, 0.1074, 0.6196, 0.06264, 0.6724, 0.1159, 0.6308, 0.5531, 0.7565, 0.5531, 0.7612, 0.6747, 0.6331, 0.6747, 0.7565, 0.5531, 0.6308, 0.5531, 0.6331, 0.6747, 0.7612, 0.6747, 0.6039, 0.1074, 0.5513, 0.07446, 0.5609, 0.02593, 0.6196, 0.06264, 0.02605, 0.5531, 0.1276, 0.5531, 0.1209, 0.6747, 0.01746, 0.6747, 0.5513, 0.07446, 0.4955, 0.05755, 0.4986, 0.007124, 0.5609, 0.02593, 0.6308, 0.5531, 0.5, 0.5531, 0.5, 0.6747, 0.6331, 0.6747, 0.4955, 0.05755, 0.4385, 0.05733, 0.4351, 0.006956, 0.4986, 0.007124, 0.1276, 0.5531, 0.2435, 0.5531, 0.2388, 0.6747, 0.1209, 0.6747, 0.4385, 0.05733, 0.3826, 0.07382, 0.3727, 0.02543, 0.4351, 0.006956, 0.5, 0.5531, 0.3692, 0.5531, 0.3669, 0.6747, 0.5, 0.6747, 0.3826, 0.07382, 0.3299, 0.1064, 0.3139, 0.06185, 0.3727, 0.02543, 0.2435, 0.5531, 0.3692, 0.5531, 0.3669, 0.6747, 0.2388, 0.6747, 0.3299, 0.1064, 0.2825, 0.1538, 0.261, 0.1148, 0.3139, 0.06185, 0.3692, 0.5531, 0.2435, 0.5531, 0.2388, 0.6747, 0.3669, 0.6747, 0.2825, 0.1538, 0.2421, 0.2142, 0.216, 0.1823, 0.261, 0.1148, 0.3692, 0.5531, 0.5, 0.5531, 0.5, 0.6747, 0.3669, 0.6747, 0.2421, 0.2142, 0.2103, 0.2854, 0.1806, 0.2617, 0.216, 0.1823, 0.4695, 0.6056, 0.4839, 0.6104, 0.4621, 0.9776, 0.4006, 0.9593, 0.5526, 0.4299, 0.5425, 0.4139, 0.6961, 0.127, 0.7404, 0.1936, 0.4881, 0.3867, 0.4736, 0.3904, 0.4004, 0.03865, 0.4619, 0.02023, 0.4561, 0.5966, 0.4695, 0.6056, 0.4006, 0.9593, 0.3427, 0.9232, 0.5604, 0.4485, 0.5526, 0.4299, 0.7404, 0.1936, 0.7753, 0.272, 0.5028, 0.3874, 0.4881, 0.3867, 0.4619, 0.02023, 0.5246, 0.02021, 0.4441, 0.5839, 0.4561, 0.5966, 0.3427, 0.9232, 0.2906, 0.8709, 0.5656, 0.4691, 0.5604, 0.4485, 0.7753, 0.272, 0.7993, 0.3591, 0.5171, 0.3922, 0.5028, 0.3874, 0.5246, 0.02021, 0.5861, 0.03858, 0.434, 0.5679, 0.4441, 0.5839, 0.2906, 0.8709, 0.2462, 0.8043, 0.5681, 0.4909, 0.5656, 0.4691, 0.7993, 0.3591, 0.8115, 0.4516, 0.5306, 0.4012, 0.5171, 0.3922, 0.5861, 0.03858, 0.644, 0.07462, 0.4262, 0.5493, 0.434, 0.5679, 0.2462, 0.8043, 0.2114, 0.7259, 0.5676, 0.513, 0.5681, 0.4909, 0.8115, 0.4516, 0.8115, 0.5459, 0.4209, 0.5287, 0.4262, 0.5493, 0.2114, 0.7259, 0.1873, 0.6388, 0.5644, 0.5345, 0.5676, 0.513, 0.8115, 0.5459, 0.7993, 0.6383, 0.4185, 0.507, 0.4209, 0.5287, 0.1873, 0.6388, 0.1751, 0.5463, 0.5585, 0.5546, 0.5644, 0.5345, 0.7993, 0.6383, 0.7753, 0.7255, 0.4189, 0.485, 0.4185, 0.507, 0.1751, 0.5463, 0.1751, 0.452, 0.55, 0.5726, 0.5585, 0.5546, 0.7753, 0.7255, 0.7405, 0.8039, 0.4222, 0.4635, 0.4189, 0.485, 0.1751, 0.452, 0.1873, 0.3595, 0.5393, 0.5878, 0.55, 0.5726, 0.7405, 0.8039, 0.6962, 0.8706, 0.4282, 0.4433, 0.4222, 0.4635, 0.1873, 0.3595, 0.2113, 0.2723, 0.5269, 0.5995, 0.5393, 0.5878, 0.6962, 0.8706, 0.6441, 0.923, 0.4367, 0.4253, 0.4282, 0.4433, 0.2113, 0.2723, 0.2461, 0.1939, 0.5131, 0.6074, 0.5269, 0.5995, 0.6441, 0.923, 0.5862, 0.9591, 0.4474, 0.4101, 0.4367, 0.4253, 0.2461, 0.1939, 0.2904, 0.1272, 0.4986, 0.6111, 0.5131, 0.6074, 0.5862, 0.9591, 0.5248, 0.9776, 0.4598, 0.3983, 0.4474, 0.4101, 0.2904, 0.1272, 0.3425, 0.07476, 0.4839, 0.6104, 0.4986, 0.6111, 0.5248, 0.9776, 0.4621, 0.9776, 0.5425, 0.4139, 0.5306, 0.4012, 0.644, 0.07462, 0.6961, 0.127, 0.4736, 0.3904, 0.4598, 0.3983, 0.3425, 0.07476, 0.4004, 0.03865, 0.8724, 0.5531, 0.7565, 0.5531, 0.7612, 0.6747, 0.8791, 0.6747, 0.6463, 0.5692, 0.6818, 0.5585, 0.6849, 0.5745, 0.6473, 0.5858, 0.8724, 0.5531, 0.9739, 0.5531, 0.9825, 0.6747, 0.8791, 0.6747, 0.5746, 0.02737, 0.5411, 0.04821, 0.536, 0.03346, 0.5714, 0.01138, 0.6101, 0.5692, 0.6463, 0.5692, 0.6473, 0.5858, 0.609, 0.5858, 0.6818, 0.5585, 0.7152, 0.5377, 0.7204, 0.5524, 0.6849, 0.5745, 0.4855, 0.1169, 0.4654, 0.1622, 0.4556, 0.1543, 0.4769, 0.1063, 0.7152, 0.5377, 0.7452, 0.5074, 0.7522, 0.5204, 0.7204, 0.5524, 0.4654, 0.1622, 0.4516, 0.2125, 0.441, 0.2076, 0.4556, 0.1543, 0.7452, 0.5074, 0.7708, 0.4689, 0.7794, 0.4796, 0.7522, 0.5204, 0.4516, 0.2125, 0.4445, 0.2659, 0.4335, 0.2642, 0.441, 0.2076, 0.7708, 0.4689, 0.7909, 0.4237, 0.8006, 0.4316, 0.7794, 0.4796, 0.4445, 0.2659, 0.4445, 0.3203, 0.4335, 0.3219, 0.4335, 0.2642, 0.7909, 0.4237, 0.8047, 0.3734, 0.8153, 0.3783, 0.8006, 0.4316, 0.1276, 0.5531, 0.02605, 0.5531, 0.01746, 0.6747, 0.1209, 0.6747, 0.4445, 0.3203, 0.4516, 0.3737, 0.441, 0.3785, 0.4335, 0.3219, 0.8047, 0.3734, 0.8118, 0.3201, 0.8228, 0.3218, 0.8153, 0.3783, 0.4516, 0.3737, 0.4654, 0.4239, 0.4556, 0.4318, 0.441, 0.3785, 0.8118, 0.3201, 0.8118, 0.2656, 0.8228, 0.2641, 0.8228, 0.3218, 0.4654, 0.4239, 0.4856, 0.4692, 0.477, 0.4797, 0.4556, 0.4318, 0.7452, 0.07834, 0.7151, 0.04813, 0.7204, 0.03345, 0.7522, 0.06549, 0.8118, 0.2656, 0.8047, 0.2123, 0.8153, 0.2075, 0.8228, 0.2641, 0.4856, 0.4692, 0.5112, 0.5076, 0.5041, 0.5205, 0.477, 0.4797, 0.6817, 0.02733, 0.6462, 0.01673, 0.6473, 0.0001363, 0.6849, 0.01139, 0.8047, 0.2123, 0.7908, 0.162, 0.8006, 0.1542, 0.8153, 0.2075, 0.5112, 0.5076, 0.5412, 0.5378, 0.536, 0.5525, 0.5041, 0.5205, 0.6462, 0.01673, 0.61, 0.01675, 0.609, 0.0001346, 0.6473, 0.0001363, 0.7908, 0.162, 0.7707, 0.1168, 0.7793, 0.1063, 0.8006, 0.1542, 0.61, 0.01675, 0.5746, 0.02737, 0.5714, 0.01138, 0.609, 0.0001346, 0.7707, 0.1168, 0.7452, 0.07834, 0.7522, 0.06549, 0.7793, 0.1063, 0.5747, 0.5586, 0.6101, 0.5692, 0.609, 0.5858, 0.5714, 0.5746, 0.7554, 0.5363, 0.7555, 0.4506, 0.789, 0.4454, 0.7889, 0.541, 0.2435, 0.5531, 0.1276, 0.5531, 0.1209, 0.6747, 0.2388, 0.6747, 0.7441, 0.6204, 0.7554, 0.5363, 0.7889, 0.541, 0.7763, 0.6348, 0.3692, 0.5531, 0.5, 0.5531, 0.5, 0.6747, 0.3669, 0.6747, 0.7221, 0.6994, 0.7441, 0.6204, 0.7763, 0.6348, 0.7519, 0.7231, 0.9739, 0.5531, 0.8724, 0.5531, 0.8791, 0.6747, 0.9825, 0.6747, 0.6904, 0.7706, 0.7221, 0.6994, 0.7519, 0.7231, 0.7165, 0.8025, 0.3812, 0.9104, 0.437, 0.9273, 0.4339, 0.9777, 0.3716, 0.959, 0.3692, 0.5531, 0.2435, 0.5531, 0.2388, 0.6747, 0.3669, 0.6747, 0.65, 0.831, 0.6904, 0.7706, 0.7165, 0.8025, 0.6714, 0.87, 0.3286, 0.8775, 0.3812, 0.9104, 0.3716, 0.959, 0.3129, 0.9222, 0.2435, 0.5531, 0.3692, 0.5531, 0.3669, 0.6747, 0.2388, 0.6747, 0.6025, 0.8784, 0.65, 0.831, 0.6714, 0.87, 0.6185, 0.923, 0.2813, 0.8297, 0.3286, 0.8775, 0.3129, 0.9222, 0.2601, 0.869, 0.6308, 0.5531, 0.5, 0.5531, 0.5, 0.6747, 0.6331, 0.6747, 0.5498, 0.911, 0.6025, 0.8784, 0.6185, 0.923, 0.5598, 0.9594, 0.2411, 0.7689, 0.2813, 0.8297, 0.2601, 0.869, 0.2152, 0.8013, 0.8724, 0.5531, 0.9739, 0.5531, 0.9825, 0.6747, 0.8791, 0.6747, 0.4939, 0.9275, 0.5498, 0.911, 0.5598, 0.9594, 0.4974, 0.9779, 0.2096, 0.6976, 0.2411, 0.7689, 0.2152, 0.8013, 0.18, 0.7217, 0.1276, 0.5531, 0.2435, 0.5531, 0.2388, 0.6747, 0.1209, 0.6747, 0.437, 0.9273, 0.4939, 0.9275, 0.4974, 0.9779, 0.4339, 0.9777, 0.1879, 0.6183, 0.2096, 0.6976, 0.18, 0.7217, 0.1558, 0.6333, 0.7565, 0.5531, 0.8724, 0.5531, 0.8791, 0.6747, 0.7612, 0.6747, 0.177, 0.5342, 0.1879, 0.6183, 0.1558, 0.6333, 0.1435, 0.5394, 0.02605, 0.5531, 0.1276, 0.5531, 0.1209, 0.6747, 0.01746, 0.6747, 0.1771, 0.4485, 0.177, 0.5342, 0.1435, 0.5394, 0.1436, 0.4438, 0.6308, 0.5531, 0.7565, 0.5531, 0.7612, 0.6747, 0.6331, 0.6747, 0.1884, 0.3645, 0.1771, 0.4485, 0.1436, 0.4438, 0.1561, 0.35, 0.5, 0.5531, 0.6308, 0.5531, 0.6331, 0.6747, 0.5, 0.6747, 0.2103, 0.2854, 0.1884, 0.3645, 0.1561, 0.35, 0.1806, 0.2617, 0.2435, 0.5531, 0.1276, 0.5531, 0.1209, 0.6747, 0.2388, 0.6747, 0.02174, 0.6394, 0.009455, 0.5453, 0.2756, 0.5039, 0.2773, 0.5207, 0.1771, 0.4485, 0.1884, 0.3645, 0.2038, 0.3717, 0.1932, 0.451, 0.7445, 0.3665, 0.7555, 0.4506, 0.7394, 0.4529, 0.729, 0.3734, 0.1884, 0.3645, 0.2103, 0.2854, 0.2245, 0.297, 0.2038, 0.3717, 0.7555, 0.4506, 0.7554, 0.5363, 0.7393, 0.5338, 0.7394, 0.4529, 0.2103, 0.2854, 0.2421, 0.2142, 0.2545, 0.2298, 0.2245, 0.297, 0.7554, 0.5363, 0.7441, 0.6204, 0.7287, 0.6131, 0.7393, 0.5338, 0.2421, 0.2142, 0.2825, 0.1538, 0.2927, 0.1727, 0.2545, 0.2298, 0.7441, 0.6204, 0.7221, 0.6994, 0.708, 0.6878, 0.7287, 0.6131, 0.2825, 0.1538, 0.3299, 0.1064, 0.3375, 0.1279, 0.2927, 0.1727, 0.7221, 0.6994, 0.6904, 0.7706, 0.6779, 0.755, 0.708, 0.6878, 0.3299, 0.1064, 0.3826, 0.07382, 0.3872, 0.09714, 0.3375, 0.1279, 0.437, 0.9273, 0.3812, 0.9104, 0.386, 0.8872, 0.4387, 0.9031, 0.6904, 0.7706, 0.65, 0.831, 0.6398, 0.8121, 0.6779, 0.755, 0.3826, 0.07382, 0.4385, 0.05733, 0.44, 0.08154, 0.3872, 0.09714, 0.3812, 0.9104, 0.3286, 0.8775, 0.3363, 0.8561, 0.386, 0.8872, 0.65, 0.831, 0.6025, 0.8784, 0.595, 0.8569, 0.6398, 0.8121, 0.4385, 0.05733, 0.4955, 0.05755, 0.4938, 0.08172, 0.44, 0.08154, 0.3286, 0.8775, 0.2813, 0.8297, 0.2916, 0.811, 0.3363, 0.8561, 0.6025, 0.8784, 0.5498, 0.911, 0.5453, 0.8877, 0.595, 0.8569, 0.4955, 0.05755, 0.5513, 0.07446, 0.5465, 0.09768, 0.4938, 0.08172, 0.2813, 0.8297, 0.2411, 0.7689, 0.2537, 0.7536, 0.2916, 0.811, 0.5498, 0.911, 0.4939, 0.9275, 0.4925, 0.9033, 0.5453, 0.8877, 0.5513, 0.07446, 0.6039, 0.1074, 0.5962, 0.1288, 0.5465, 0.09768, 0.2411, 0.7689, 0.2096, 0.6976, 0.2239, 0.6862, 0.2537, 0.7536, 0.4939, 0.9275, 0.437, 0.9273, 0.4387, 0.9031, 0.4925, 0.9033, 0.6039, 0.1074, 0.6511, 0.1552, 0.6408, 0.1739, 0.5962, 0.1288, 0.2096, 0.6976, 0.1879, 0.6183, 0.2034, 0.6114, 0.2239, 0.6862, 0.6511, 0.1552, 0.6913, 0.2159, 0.6788, 0.2312, 0.6408, 0.1739, 0.1879, 0.6183, 0.177, 0.5342, 0.1931, 0.532, 0.2034, 0.6114, 0.6913, 0.2159, 0.7229, 0.2873, 0.7086, 0.2986, 0.6788, 0.2312, 0.177, 0.5342, 0.1771, 0.4485, 0.1932, 0.451, 0.1931, 0.532, 0.3909, 0.9552, 0.3319, 0.9155, 0.2793, 0.859, 0.2354, 0.7879, 0.2016, 0.7051, 0.1795, 0.6138, 0.1695, 0.5172, 0.1726, 0.4195, 0.187, 0.3241, 0.2137, 0.2353, 0.2516, 0.1564, 0.2992, 0.09058, 0.3545, 0.03946, 0.4155, 0.006023, 0.4799, -0.008505, 0.5452, -0.003298, 0.6089, 0.01779, 0.6684, 0.05756, 0.7212, 0.1141, 0.7654, 0.1854, 0.7995, 0.2679, 0.822, 0.3587, 0.8319, 0.4545, 0.8289, 0.5514, 0.8142, 0.6463, 0.7871, 0.7348, 0.7487, 0.8135, 0.7005, 0.8793, 0.645, 0.9313, 0.5839, 0.9656, 0.5194, 0.9808, 0.4542, 0.9762, 0.5849, 0.189, 0.6202, 0.2689, 0.3852, 0.4606, 0.3792, 0.4462, 0.009455, 0.5453, 0.009607, 0.4494, 0.2761, 0.4869, 0.2756, 0.5039, 0.6202, 0.2689, 0.6444, 0.3575, 0.3891, 0.4764, 0.3852, 0.4606, 0.009607, 0.4494, 0.02219, 0.3555, 0.2786, 0.4703, 0.2761, 0.4869, 0.6444, 0.3575, 0.6567, 0.4516, 0.3908, 0.493, 0.3891, 0.4764, 0.02219, 0.3555, 0.04673, 0.267, 0.2832, 0.4549, 0.2786, 0.4703, 0.6567, 0.4516, 0.6566, 0.5475, 0.3903, 0.5099, 0.3908, 0.493, 0.04673, 0.267, 0.08227, 0.1874, 0.2898, 0.4412, 0.2832, 0.4549, 0.6566, 0.5475, 0.644, 0.6415, 0.3877, 0.5264, 0.3903, 0.5099, 0.08227, 0.1874, 0.1274, 0.1197, 0.2981, 0.4297, 0.2898, 0.4412, 0.644, 0.6415, 0.6194, 0.73, 0.383, 0.5418, 0.3877, 0.5264, 0.1274, 0.1197, 0.1805, 0.06666, 0.3077, 0.4208, 0.2981, 0.4297, 0.6194, 0.73, 0.5839, 0.8096, 0.3763, 0.5555, 0.383, 0.5418, 0.1805, 0.06666, 0.2395, 0.03019, 0.3183, 0.415, 0.3077, 0.4208, 0.3004, 0.9851, 0.238, 0.9662, 0.3141, 0.5801, 0.3251, 0.5838, 0.5839, 0.8096, 0.5387, 0.8772, 0.3679, 0.5669, 0.3763, 0.5555, 0.2395, 0.03019, 0.302, 0.01171, 0.3296, 0.4125, 0.3183, 0.415, 0.238, 0.9662, 0.1792, 0.9293, 0.3038, 0.5732, 0.3141, 0.5801, 0.5387, 0.8772, 0.4856, 0.9303, 0.3583, 0.576, 0.3679, 0.5669, 0.302, 0.01171, 0.3657, 0.01193, 0.3409, 0.4134, 0.3296, 0.4125, 0.1792, 0.9293, 0.1263, 0.8759, 0.2947, 0.5634, 0.3038, 0.5732, 0.4856, 0.9303, 0.4267, 0.9668, 0.3476, 0.5819, 0.3583, 0.576, 0.3657, 0.01193, 0.4282, 0.03083, 0.352, 0.417, 0.3409, 0.4134, 0.1263, 0.8759, 0.08128, 0.8079, 0.287, 0.551, 0.2947, 0.5634, 0.4267, 0.9668, 0.3642, 0.9853, 0.3364, 0.5846, 0.3476, 0.5819, 0.4282, 0.03083, 0.487, 0.0677, 0.3623, 0.424, 0.352, 0.417, 0.08128, 0.8079, 0.04599, 0.7281, 0.2811, 0.5366, 0.287, 0.551, 0.3642, 0.9853, 0.3004, 0.9851, 0.3251, 0.5838, 0.3364, 0.5846, 0.487, 0.0677, 0.5399, 0.1211, 0.3715, 0.4338, 0.3623, 0.424, 0.04599, 0.7281, 0.02174, 0.6394, 0.2773, 0.5207, 0.2811, 0.5366, 0.5399, 0.1211, 0.5849, 0.189, 0.3792, 0.4462, 0.3715, 0.4338, 0.5211, 0.4232, 0.5108, 0.4185, 0.5102, 0.423, 0.52, 0.4274, 0.5108, 0.5815, 0.5211, 0.5768, 0.52, 0.5726, 0.5102, 0.577, 0.4609, 0.5588, 0.4693, 0.5691, 0.471, 0.5653, 0.4631, 0.5555, 0.5108, 0.4185, 0.5, 0.4169, 0.5, 0.4215, 0.5102, 0.423, 0.5211, 0.5768, 0.5307, 0.5691, 0.529, 0.5653, 0.52, 0.5726, 0.4693, 0.5691, 0.4789, 0.5768, 0.48, 0.5726, 0.471, 0.5653, 0.5, 0.4169, 0.4892, 0.4185, 0.4898, 0.423, 0.5, 0.4215, 0.5307, 0.5691, 0.5391, 0.5588, 0.5369, 0.5555, 0.529, 0.5653, 0.4789, 0.5768, 0.4892, 0.5815, 0.4898, 0.577, 0.48, 0.5726, 0.4892, 0.4185, 0.4789, 0.4232, 0.48, 0.4274, 0.4898, 0.423, 0.5391, 0.5588, 0.5459, 0.5462, 0.5434, 0.5436, 0.5369, 0.5555, 0.4892, 0.5815, 0.5, 0.5831, 0.5, 0.5785, 0.4898, 0.577, 0.4789, 0.4232, 0.4693, 0.4309, 0.471, 0.4347, 0.48, 0.4274, 0.5459, 0.5462, 0.551, 0.5318, 0.5482, 0.5301, 0.5434, 0.5436, 0.4693, 0.4309, 0.4609, 0.4412, 0.4631, 0.4445, 0.471, 0.4347, 0.551, 0.5318, 0.5542, 0.5162, 0.5512, 0.5153, 0.5482, 0.5301, 0.4609, 0.4412, 0.4541, 0.4538, 0.4566, 0.4564, 0.4631, 0.4445, 0.5542, 0.5162, 0.5552, 0.5, 0.5522, 0.5, 0.5512, 0.5153, 0.4541, 0.4538, 0.449, 0.4682, 0.4518, 0.4699, 0.4566, 0.4564, 0.5552, 0.5, 0.5542, 0.4838, 0.5512, 0.4847, 0.5522, 0.5, 0.449, 0.4682, 0.4458, 0.4838, 0.4488, 0.4847, 0.4518, 0.4699, 0.5542, 0.4838, 0.551, 0.4682, 0.5482, 0.4699, 0.5512, 0.4847, 0.4458, 0.4838, 0.4448, 0.5, 0.4478, 0.5, 0.4488, 0.4847, 0.551, 0.4682, 0.5459, 0.4538, 0.5434, 0.4564, 0.5482, 0.4699, 0.4448, 0.5, 0.4458, 0.5162, 0.4488, 0.5153, 0.4478, 0.5, 0.5459, 0.4538, 0.5391, 0.4412, 0.5369, 0.4445, 0.5434, 0.4564, 0.4458, 0.5162, 0.449, 0.5318, 0.4518, 0.5301, 0.4488, 0.5153, 0.5391, 0.4412, 0.5307, 0.4309, 0.529, 0.4347, 0.5369, 0.4445, 0.449, 0.5318, 0.4541, 0.5462, 0.4566, 0.5436, 0.4518, 0.5301, 0.5307, 0.4309, 0.5211, 0.4232, 0.52, 0.4274, 0.529, 0.4347, 0.5, 0.5831, 0.5108, 0.5815, 0.5102, 0.577, 0.5, 0.5785, 0.4541, 0.5462, 0.4609, 0.5588, 0.4631, 0.5555, 0.4566, 0.5436, 0.5411, 0.04821, 0.5111, 0.07845, 0.5041, 0.0655, 0.536, 0.03346, 0.6412, 0.2345, 0.6486, 0.2394, 0.6461, 0.2462, 0.6396, 0.2419, 0.6334, 0.2318, 0.6412, 0.2345, 0.6396, 0.2419, 0.6327, 0.2396, 0.6253, 0.2315, 0.6334, 0.2318, 0.6327, 0.2396, 0.6257, 0.2393, 0.6173, 0.2335, 0.6253, 0.2315, 0.6257, 0.2393, 0.6187, 0.241, 0.6098, 0.2378, 0.6173, 0.2335, 0.6187, 0.241, 0.6121, 0.2448, 0.603, 0.2443, 0.6098, 0.2378, 0.6121, 0.2448, 0.6062, 0.2505, 0.5971, 0.2526, 0.603, 0.2443, 0.6062, 0.2505, 0.601, 0.2577, 0.5924, 0.2625, 0.5971, 0.2526, 0.601, 0.2577, 0.5969, 0.2663, 0.5891, 0.2735, 0.5924, 0.2625, 0.5969, 0.2663, 0.594, 0.2759, 0.5873, 0.2853, 0.5891, 0.2735, 0.594, 0.2759, 0.5925, 0.2863, 0.5871, 0.2974, 0.5873, 0.2853, 0.5925, 0.2863, 0.5923, 0.2968, 0.5884, 0.3093, 0.5871, 0.2974, 0.5923, 0.2968, 0.5934, 0.3072, 0.5913, 0.3206, 0.5884, 0.3093, 0.5934, 0.3072, 0.5959, 0.3171, 0.5956, 0.3308, 0.5913, 0.3206, 0.5959, 0.3171, 0.5997, 0.326, 0.6011, 0.3396, 0.5956, 0.3308, 0.5997, 0.326, 0.6045, 0.3336, 0.6077, 0.3465, 0.6011, 0.3396, 0.6045, 0.3336, 0.6102, 0.3397, 0.6151, 0.3514, 0.6077, 0.3465, 0.6102, 0.3397, 0.6167, 0.344, 0.623, 0.3541, 0.6151, 0.3514, 0.6167, 0.344, 0.6236, 0.3463, 0.6311, 0.3545, 0.623, 0.3541, 0.6236, 0.3463, 0.6307, 0.3466, 0.639, 0.3524, 0.6311, 0.3545, 0.6307, 0.3466, 0.6376, 0.3449, 0.6466, 0.3481, 0.639, 0.3524, 0.6376, 0.3449, 0.6442, 0.3412, 0.6534, 0.3417, 0.6466, 0.3481, 0.6442, 0.3412, 0.6502, 0.3356, 0.6592, 0.3334, 0.6534, 0.3417, 0.6502, 0.3356, 0.6553, 0.3283, 0.6639, 0.3235, 0.6592, 0.3334, 0.6553, 0.3283, 0.6594, 0.3197, 0.6671, 0.3125, 0.6639, 0.3235, 0.6594, 0.3197, 0.6622, 0.3101, 0.6689, 0.3007, 0.6671, 0.3125, 0.6622, 0.3101, 0.6638, 0.2997, 0.6692, 0.2886, 0.6689, 0.3007, 0.6638, 0.2997, 0.664, 0.2892, 0.6678, 0.2766, 0.6692, 0.2886, 0.664, 0.2892, 0.6628, 0.2787, 0.665, 0.2653, 0.6678, 0.2766, 0.6628, 0.2787, 0.6603, 0.2688, 0.6607, 0.2551, 0.665, 0.2653, 0.6603, 0.2688, 0.6566, 0.2599, 0.6552, 0.2463, 0.6607, 0.2551, 0.6566, 0.2599, 0.6518, 0.2522, 0.6486, 0.2394, 0.6552, 0.2463, 0.6518, 0.2522, 0.6461, 0.2462, 0.6486, 0.2394, 0.6412, 0.2345, 0.6419, 0.2314, 0.6496, 0.2366, 0.6453, 0.2482, 0.6392, 0.2441, 0.6396, 0.2419, 0.6461, 0.2462, 0.6392, 0.2441, 0.6326, 0.2419, 0.6327, 0.2396, 0.6396, 0.2419, 0.6326, 0.2419, 0.6258, 0.2416, 0.6257, 0.2393, 0.6327, 0.2396, 0.6258, 0.2416, 0.6191, 0.2433, 0.6187, 0.241, 0.6257, 0.2393, 0.6191, 0.2433, 0.6128, 0.2469, 0.6121, 0.2448, 0.6187, 0.241, 0.6128, 0.2469, 0.6071, 0.2523, 0.6062, 0.2505, 0.6121, 0.2448, 0.6071, 0.2523, 0.6022, 0.2592, 0.601, 0.2577, 0.6062, 0.2505, 0.6022, 0.2592, 0.5983, 0.2675, 0.5969, 0.2663, 0.601, 0.2577, 0.5983, 0.2675, 0.5955, 0.2767, 0.594, 0.2759, 0.5969, 0.2663, 0.5955, 0.2767, 0.594, 0.2865, 0.5925, 0.2863, 0.594, 0.2759, 0.594, 0.2865, 0.5938, 0.2967, 0.5923, 0.2968, 0.5925, 0.2863, 0.5938, 0.2967, 0.5949, 0.3066, 0.5934, 0.3072, 0.5923, 0.2968, 0.5949, 0.3066, 0.5973, 0.316, 0.5959, 0.3171, 0.5934, 0.3072, 0.5973, 0.316, 0.6009, 0.3246, 0.5997, 0.326, 0.5959, 0.3171, 0.6009, 0.3246, 0.6055, 0.3319, 0.6045, 0.3336, 0.5997, 0.326, 0.6055, 0.3319, 0.611, 0.3377, 0.6102, 0.3397, 0.6045, 0.3336, 0.611, 0.3377, 0.6172, 0.3418, 0.6167, 0.344, 0.6102, 0.3397, 0.6172, 0.3418, 0.6238, 0.344, 0.6236, 0.3463, 0.6167, 0.344, 0.6238, 0.344, 0.6306, 0.3443, 0.6307, 0.3466, 0.6236, 0.3463, 0.6306, 0.3443, 0.6372, 0.3426, 0.6376, 0.3449, 0.6307, 0.3466, 0.6372, 0.3426, 0.6435, 0.3391, 0.6442, 0.3412, 0.6376, 0.3449, 0.6435, 0.3391, 0.6492, 0.3337, 0.6502, 0.3356, 0.6442, 0.3412, 0.6492, 0.3337, 0.6541, 0.3268, 0.6553, 0.3283, 0.6502, 0.3356, 0.6541, 0.3268, 0.658, 0.3186, 0.6594, 0.3197, 0.6553, 0.3283, 0.658, 0.3186, 0.6608, 0.3093, 0.6622, 0.3101, 0.6594, 0.3197, 0.6608, 0.3093, 0.6622, 0.2994, 0.6638, 0.2997, 0.6622, 0.3101, 0.6622, 0.2994, 0.6624, 0.2893, 0.664, 0.2892, 0.6638, 0.2997, 0.6624, 0.2893, 0.6613, 0.2793, 0.6628, 0.2787, 0.664, 0.2892, 0.6613, 0.2793, 0.659, 0.2699, 0.6603, 0.2688, 0.6628, 0.2787, 0.659, 0.2699, 0.6554, 0.2613, 0.6566, 0.2599, 0.6603, 0.2688, 0.6554, 0.2613, 0.6508, 0.254, 0.6518, 0.2522, 0.6566, 0.2599, 0.6508, 0.254, 0.6453, 0.2482, 0.6461, 0.2462, 0.6518, 0.2522, 0.5844, 0.5861, 0.6109, 0.5941, 0.6098, 0.5996, 0.584, 0.5918, 0.5057, 0.9763, 0.4831, 0.9536, 0.4855, 0.9492, 0.5075, 0.9713, 0.6585, 0.9536, 0.636, 0.9763, 0.6342, 0.9712, 0.6561, 0.9492, 0.5574, 0.9999, 0.5308, 0.9919, 0.5319, 0.9865, 0.5578, 0.9942, 0.7083, 0.7727, 0.7083, 0.8135, 0.7045, 0.8129, 0.7045, 0.7733, 0.4335, 0.7722, 0.4388, 0.7324, 0.4424, 0.7341, 0.4373, 0.7727, 0.611, 0.9919, 0.5845, 0.9998, 0.5841, 0.9941, 0.6099, 0.9864, 0.6926, 0.6951, 0.703, 0.7328, 0.6993, 0.7344, 0.6893, 0.6978, 0.4832, 0.6322, 0.5057, 0.6096, 0.5074, 0.6146, 0.4856, 0.6366, 0.5573, 0.5861, 0.5844, 0.5861, 0.584, 0.5918, 0.5576, 0.5918, 0.6585, 0.6324, 0.6776, 0.6612, 0.6746, 0.6648, 0.656, 0.6368, 0.4386, 0.8522, 0.4486, 0.8903, 0.4519, 0.8876, 0.4423, 0.8506, 0.6776, 0.9249, 0.6585, 0.9536, 0.6561, 0.9492, 0.6747, 0.9212, 0.6109, 0.5941, 0.6359, 0.6097, 0.6341, 0.6148, 0.6098, 0.5996, 0.4831, 0.9536, 0.4638, 0.9246, 0.4668, 0.9209, 0.4855, 0.9492, 0.7083, 0.8135, 0.703, 0.8534, 0.6994, 0.8517, 0.7045, 0.8129, 0.4335, 0.8126, 0.4335, 0.7722, 0.4373, 0.7727, 0.4372, 0.8121, 0.4491, 0.6949, 0.464, 0.661, 0.467, 0.6647, 0.4524, 0.6976, 0.5308, 0.9919, 0.5057, 0.9763, 0.5075, 0.9713, 0.5319, 0.9865, 0.464, 0.661, 0.4832, 0.6322, 0.4856, 0.6366, 0.467, 0.6647, 0.5307, 0.594, 0.5573, 0.5861, 0.5576, 0.5918, 0.5318, 0.5995, 0.5845, 0.9998, 0.5574, 0.9999, 0.5578, 0.9942, 0.5841, 0.9941, 0.703, 0.7328, 0.7083, 0.7727, 0.7045, 0.7733, 0.6993, 0.7344, 0.6926, 0.891, 0.6776, 0.9249, 0.6747, 0.9212, 0.6893, 0.8883, 0.636, 0.9763, 0.611, 0.9919, 0.6099, 0.9864, 0.6342, 0.9712, 0.6776, 0.6612, 0.6926, 0.6951, 0.6893, 0.6978, 0.6746, 0.6648, 0.4386, 0.8522, 0.4335, 0.8126, 0.4372, 0.8121, 0.4423, 0.8506, 0.4388, 0.7324, 0.4491, 0.6949, 0.4524, 0.6976, 0.4424, 0.7341, 0.6359, 0.6097, 0.6585, 0.6324, 0.656, 0.6368, 0.6341, 0.6148, 0.4638, 0.9246, 0.4486, 0.8903, 0.4519, 0.8876, 0.4668, 0.9209, 0.703, 0.8534, 0.6926, 0.891, 0.6893, 0.8883, 0.6994, 0.8517, 0.5057, 0.6096, 0.5307, 0.594, 0.5318, 0.5995, 0.5074, 0.6146, 0.5805, 0.9448, 0.6, 0.9391, 0.601, 0.9443, 0.5808, 0.9502, 0.6993, 0.7344, 0.7045, 0.7733, 0.6999, 0.7739, 0.695, 0.7364, 0.6006, 0.6472, 0.5811, 0.6412, 0.5814, 0.6358, 0.6016, 0.642, 0.4855, 0.9492, 0.4668, 0.9209, 0.4704, 0.9166, 0.4884, 0.9439, 0.6, 0.9391, 0.6184, 0.9278, 0.6201, 0.9326, 0.601, 0.9443, 0.6893, 0.6978, 0.6993, 0.7344, 0.695, 0.7364, 0.6852, 0.701, 0.4927, 0.6956, 0.4816, 0.7204, 0.4784, 0.7178, 0.4899, 0.6922, 0.5075, 0.9713, 0.4855, 0.9492, 0.4884, 0.9439, 0.5097, 0.9652, 0.5811, 0.6412, 0.5612, 0.6411, 0.5609, 0.6357, 0.5814, 0.6358, 0.6746, 0.6648, 0.6893, 0.6978, 0.6852, 0.701, 0.6711, 0.6692, 0.6184, 0.9278, 0.6349, 0.9113, 0.6372, 0.9155, 0.6201, 0.9326, 0.5319, 0.9865, 0.5075, 0.9713, 0.5097, 0.9652, 0.5333, 0.9799, 0.4816, 0.7204, 0.4739, 0.7479, 0.4705, 0.7463, 0.4784, 0.7178, 0.656, 0.6368, 0.6746, 0.6648, 0.6711, 0.6692, 0.6531, 0.6421, 0.5612, 0.6411, 0.5417, 0.6468, 0.5407, 0.6416, 0.5609, 0.6357, 0.5578, 0.9942, 0.5319, 0.9865, 0.5333, 0.9799, 0.5583, 0.9873, 0.6349, 0.9113, 0.649, 0.8902, 0.6518, 0.8937, 0.6372, 0.9155, 0.6341, 0.6148, 0.656, 0.6368, 0.6531, 0.6421, 0.6319, 0.6208, 0.4739, 0.7479, 0.47, 0.7771, 0.4664, 0.7765, 0.4705, 0.7463, 0.4698, 0.807, 0.4736, 0.8364, 0.4701, 0.8381, 0.4662, 0.8075, 0.5841, 0.9941, 0.5578, 0.9942, 0.5583, 0.9873, 0.5837, 0.9873, 0.5417, 0.6468, 0.5233, 0.6581, 0.5216, 0.6533, 0.5407, 0.6416, 0.5068, 0.6746, 0.4927, 0.6956, 0.4899, 0.6922, 0.5045, 0.6704, 0.6098, 0.5996, 0.6341, 0.6148, 0.6319, 0.6208, 0.6084, 0.6061, 0.649, 0.8902, 0.6601, 0.8654, 0.6632, 0.868, 0.6518, 0.8937, 0.6677, 0.8379, 0.6716, 0.8086, 0.6752, 0.8091, 0.6712, 0.8395, 0.6099, 0.9864, 0.5841, 0.9941, 0.5837, 0.9873, 0.6086, 0.9798, 0.47, 0.7771, 0.4698, 0.807, 0.4662, 0.8075, 0.4664, 0.7765, 0.4814, 0.8639, 0.4736, 0.8364, 0.4701, 0.8381, 0.4783, 0.8665, 0.584, 0.5918, 0.6098, 0.5996, 0.6084, 0.6061, 0.5835, 0.5986, 0.5233, 0.6581, 0.5068, 0.6746, 0.5045, 0.6704, 0.5216, 0.6533, 0.6716, 0.8086, 0.6717, 0.7787, 0.6753, 0.7782, 0.6752, 0.8091, 0.9505, 0.5145, 0.8539, 0.5145, 0.8332, 0.3253, 0.9241, 0.3253, 0.1461, 0.5145, 0.04955, 0.5145, 0.07586, 0.3253, 0.1668, 0.3253, 0.6243, 0.5145, 0.7438, 0.5145, 0.7295, 0.3253, 0.617, 0.3253, 0.8539, 0.5145, 0.8332, 0.3253, 0.7295, 0.3253, 0.7438, 0.5145, 0.7438, 0.5145, 0.6243, 0.5145, 0.617, 0.3253, 0.7295, 0.3253, 0.04955, 0.5145, 0.1461, 0.5145, 0.1668, 0.3253, 0.07586, 0.3253, 0.8539, 0.5145, 0.7438, 0.5145, 0.7295, 0.3253, 0.8332, 0.3253, 0.04955, 0.5145, 0.1461, 0.5145, 0.1668, 0.3253, 0.07586, 0.3253, 0.6243, 0.5145, 0.5, 0.5145, 0.5, 0.3253, 0.617, 0.3253, 0.5, 0.5145, 0.6243, 0.5145, 0.617, 0.3253, 0.5, 0.3253, 0.6243, 0.5145, 0.5, 0.5145, 0.5, 0.3253, 0.617, 0.3253, 0.7438, 0.5145, 0.8539, 0.5145, 0.8332, 0.3253, 0.7295, 0.3253, 0.8539, 0.5145, 0.9505, 0.5145, 0.9241, 0.3253, 0.8332, 0.3253, 0.1461, 0.5145, 0.2562, 0.5145, 0.2705, 0.3253, 0.1668, 0.3253, 0.1461, 0.5145, 0.2562, 0.5145, 0.2705, 0.3253, 0.1668, 0.3253, 0.5, 0.5145, 0.3757, 0.5145, 0.383, 0.3253, 0.5, 0.3253, 0.5, 0.5145, 0.3757, 0.5145, 0.383, 0.3253, 0.5, 0.3253, 0.2562, 0.5145, 0.3757, 0.5145, 0.383, 0.3253, 0.2705, 0.3253, 0.8539, 0.5145, 0.9505, 0.5145, 0.9241, 0.3253, 0.8332, 0.3253, 0.3757, 0.5145, 0.2562, 0.5145, 0.2705, 0.3253, 0.383, 0.3253, 0.2562, 0.5145, 0.3757, 0.5145, 0.383, 0.3253, 0.2705, 0.3253, 0.3757, 0.5145, 0.5, 0.5145, 0.5, 0.3253, 0.383, 0.3253, 0.3757, 0.5145, 0.2562, 0.5145, 0.2705, 0.3253, 0.383, 0.3253, 0.2562, 0.5145, 0.1461, 0.5145, 0.1668, 0.3253, 0.2705, 0.3253, 0.9505, 0.5145, 0.8539, 0.5145, 0.8332, 0.3253, 0.9241, 0.3253, 0.5, 0.5145, 0.6243, 0.5145, 0.617, 0.3253, 0.5, 0.3253, 0.3757, 0.5145, 0.5, 0.5145, 0.5, 0.3253, 0.383, 0.3253, 0.1461, 0.5145, 0.04955, 0.5145, 0.07586, 0.3253, 0.1668, 0.3253, 0.2562, 0.5145, 0.1461, 0.5145, 0.1668, 0.3253, 0.2705, 0.3253, 0.6243, 0.5145, 0.7438, 0.5145, 0.7295, 0.3253, 0.617, 0.3253, 0.8539, 0.5145, 0.7438, 0.5145, 0.7295, 0.3253, 0.8332, 0.3253, 0.7438, 0.5145, 0.6243, 0.5145, 0.617, 0.3253, 0.7295, 0.3253, 0.4668, 0.9209, 0.4519, 0.8876, 0.4562, 0.8842, 0.4704, 0.9166, 0.6994, 0.8517, 0.6893, 0.8883, 0.6853, 0.885, 0.695, 0.8497, 0.6189, 0.6588, 0.6006, 0.6472, 0.6016, 0.642, 0.6206, 0.654, 0.7045, 0.7733, 0.7045, 0.8129, 0.6999, 0.8121, 0.6999, 0.7739, 0.4856, 0.6366, 0.5074, 0.6146, 0.5096, 0.6207, 0.4884, 0.642, 0.5606, 0.9447, 0.5805, 0.9448, 0.5808, 0.9502, 0.5603, 0.9501, 0.4423, 0.8506, 0.4519, 0.8876, 0.4562, 0.8842, 0.4464, 0.8488, 0.4372, 0.8121, 0.4373, 0.7727, 0.4418, 0.7735, 0.4417, 0.8115, 0.6354, 0.6755, 0.6189, 0.6588, 0.6206, 0.654, 0.6377, 0.6713, 0.7045, 0.8129, 0.6994, 0.8517, 0.695, 0.8497, 0.6999, 0.8121, 0.6893, 0.8883, 0.6747, 0.9212, 0.6712, 0.9168, 0.6853, 0.885, 0.5411, 0.9387, 0.5606, 0.9447, 0.5603, 0.9501, 0.5401, 0.9439, 0.467, 0.6647, 0.4856, 0.6366, 0.4884, 0.642, 0.4705, 0.669, 0.5074, 0.6146, 0.5318, 0.5995, 0.5331, 0.606, 0.5096, 0.6207, 0.6494, 0.6968, 0.6354, 0.6755, 0.6377, 0.6713, 0.6522, 0.6933, 0.4423, 0.8506, 0.4372, 0.8121, 0.4417, 0.8115, 0.4464, 0.8488, 0.4373, 0.7727, 0.4424, 0.7341, 0.4467, 0.7361, 0.4418, 0.7735, 0.5228, 0.9271, 0.5411, 0.9387, 0.5401, 0.9439, 0.5211, 0.9319, 0.6747, 0.9212, 0.6561, 0.9492, 0.6532, 0.9439, 0.6712, 0.9168, 0.6604, 0.7217, 0.6494, 0.6968, 0.6522, 0.6933, 0.6636, 0.7191, 0.5318, 0.5995, 0.5576, 0.5918, 0.558, 0.5986, 0.5331, 0.606, 0.5063, 0.9103, 0.5228, 0.9271, 0.5211, 0.9319, 0.5039, 0.9145, 0.4424, 0.7341, 0.4524, 0.6976, 0.4564, 0.7008, 0.4467, 0.7361, 0.6679, 0.7494, 0.6604, 0.7217, 0.6636, 0.7191, 0.6714, 0.7478, 0.6561, 0.9492, 0.6342, 0.9712, 0.6321, 0.9652, 0.6532, 0.9439, 0.4923, 0.889, 0.5063, 0.9103, 0.5039, 0.9145, 0.4894, 0.8924, 0.5576, 0.5918, 0.584, 0.5918, 0.5835, 0.5986, 0.558, 0.5986, 0.6717, 0.7787, 0.6679, 0.7494, 0.6714, 0.7478, 0.6753, 0.7782, 0.4524, 0.6976, 0.467, 0.6647, 0.4705, 0.669, 0.4564, 0.7008, 0.4814, 0.8639, 0.4923, 0.889, 0.4894, 0.8924, 0.4783, 0.8665, 0.6601, 0.8654, 0.6677, 0.8379, 0.6712, 0.8395, 0.6632, 0.868, 0.6342, 0.9712, 0.6099, 0.9864, 0.6086, 0.9798, 0.6321, 0.9652])
me_circle.materials.append(mat_base)
me_circle.use_remesh_fix_poles = True
me_circle.use_remesh_preserve_attributes = False
me_circle.update()

# ---- objects
ob_vaso = bpy.data.objects.new('Vaso', me_circle)

# ---- transforms, parenting, visibility, modifiers, constraints
ob_vaso.location = (0.0, 0.0, 0.0)
ob_vaso.scale = (0.8724, 0.8724, 0.929)

# ---- collection membership
col_collection.objects.link(ob_vaso)

# ---- scene / render settings (as saved in the file)
scene.frame_start = 1; scene.frame_end = 250; scene.frame_set(1)
scene.render.engine = 'BLENDER_EEVEE_NEXT'
scene.cycles.sampling_pattern = 'TABULATED_SOBOL'
scene.cycles.use_light_tree = False
scene.view_settings.view_transform = 'Filmic'
bpy.context.view_layer.update()

# ---- added for rendering (the .blend has no active camera and no usable light): camera, sun
cam_auto = bpy.data.cameras.new('AutoCamera')
cam_auto.lens = 50.0
cam_auto.sensor_width = 36.0
cam_auto.clip_end = 1000.0
ob_auto_camera = bpy.data.objects.new('AutoCamera', cam_auto)
scene.collection.objects.link(ob_auto_camera)
ob_auto_camera.location = (3.58172, -4.29806, 3.70494)
ob_auto_camera.rotation_euler = (1.09748, -7.21219e-08, 0.694738)
scene.camera = ob_auto_camera
light_auto_sun = bpy.data.lights.new('AutoSun', 'SUN')
light_auto_sun.energy = 3.0
light_auto_sun.angle = 0.0523599
ob_auto_sun = bpy.data.objects.new('AutoSun', light_auto_sun)
scene.collection.objects.link(ob_auto_sun)
ob_auto_sun.rotation_euler = (0.872665, 0.174533, 0.523599)
bpy.context.view_layer.update()
